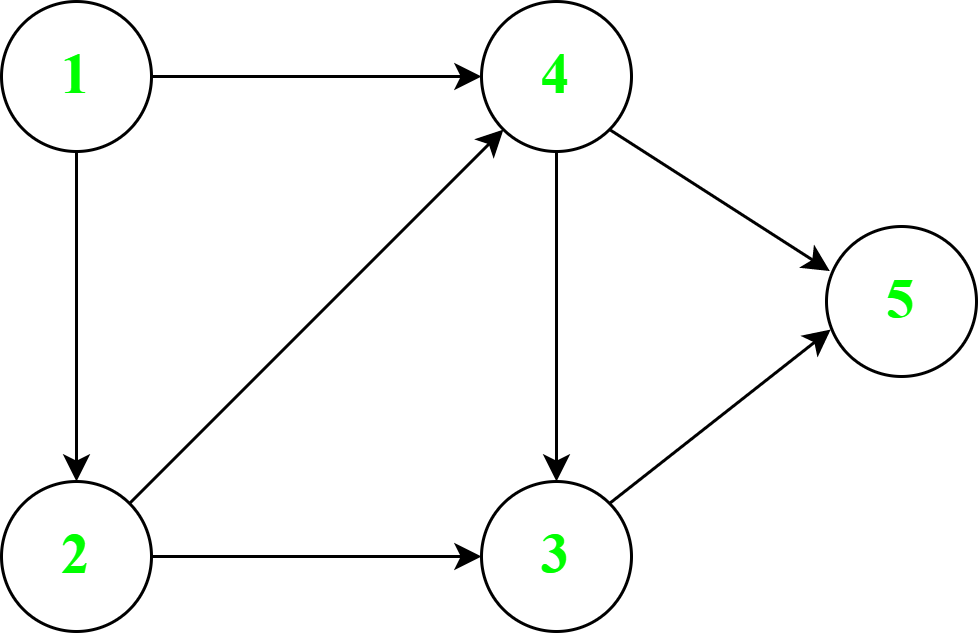

The diagram above was exported from draw.io. Its source (the exported page's mxGraphModel, read from the mxfile embedded in the PNG):
<mxGraphModel dx="1037" dy="539" grid="1" gridSize="10" guides="1" tooltips="1" connect="1" arrows="1" fold="1" page="1" pageScale="1" pageWidth="827" pageHeight="1169" math="0" shadow="0">
  <root>
    <mxCell id="0" />
    <mxCell id="1" parent="0" />
    <mxCell id="wD-X2mDBWp4qSZgYWGmr-1" value="&lt;b&gt;&lt;font color=&quot;#00ff00&quot; style=&quot;font-size: 19px;&quot;&gt;1&lt;/font&gt;&lt;/b&gt;" style="ellipse;whiteSpace=wrap;html=1;aspect=fixed;fontFamily=Times New Roman;" vertex="1" parent="1">
      <mxGeometry x="95" y="135" width="50" height="50" as="geometry" />
    </mxCell>
    <mxCell id="wD-X2mDBWp4qSZgYWGmr-2" value="&lt;font color=&quot;#00ff00&quot; style=&quot;font-size: 19px;&quot; face=&quot;Times New Roman&quot;&gt;&lt;b&gt;2&lt;/b&gt;&lt;/font&gt;" style="ellipse;whiteSpace=wrap;html=1;aspect=fixed;" vertex="1" parent="1">
      <mxGeometry x="95" y="295" width="50" height="50" as="geometry" />
    </mxCell>
    <mxCell id="wD-X2mDBWp4qSZgYWGmr-3" value="&lt;font color=&quot;#00ff00&quot; style=&quot;font-size: 19px;&quot; face=&quot;Times New Roman&quot;&gt;&lt;b&gt;4&lt;/b&gt;&lt;/font&gt;" style="ellipse;whiteSpace=wrap;html=1;aspect=fixed;" vertex="1" parent="1">
      <mxGeometry x="255" y="135" width="50" height="50" as="geometry" />
    </mxCell>
    <mxCell id="wD-X2mDBWp4qSZgYWGmr-5" value="&lt;font color=&quot;#00ff00&quot; style=&quot;font-size: 19px;&quot; face=&quot;Times New Roman&quot;&gt;&lt;b&gt;3&lt;/b&gt;&lt;/font&gt;" style="ellipse;whiteSpace=wrap;html=1;aspect=fixed;" vertex="1" parent="1">
      <mxGeometry x="255" y="295" width="50" height="50" as="geometry" />
    </mxCell>
    <mxCell id="wD-X2mDBWp4qSZgYWGmr-6" value="&lt;font color=&quot;#00ff00&quot; face=&quot;Times New Roman&quot; style=&quot;font-size: 19px;&quot;&gt;&lt;b&gt;5&lt;/b&gt;&lt;/font&gt;" style="ellipse;whiteSpace=wrap;html=1;aspect=fixed;" vertex="1" parent="1">
      <mxGeometry x="370" y="210" width="50" height="50" as="geometry" />
    </mxCell>
    <mxCell id="wD-X2mDBWp4qSZgYWGmr-8" value="" style="endArrow=classic;html=1;rounded=0;exitX=1;exitY=0.5;exitDx=0;exitDy=0;entryX=0;entryY=0.5;entryDx=0;entryDy=0;" edge="1" parent="1" source="wD-X2mDBWp4qSZgYWGmr-1" target="wD-X2mDBWp4qSZgYWGmr-3">
      <mxGeometry width="50" height="50" relative="1" as="geometry">
        <mxPoint x="400" y="330" as="sourcePoint" />
        <mxPoint x="460" y="300" as="targetPoint" />
      </mxGeometry>
    </mxCell>
    <mxCell id="wD-X2mDBWp4qSZgYWGmr-9" value="" style="endArrow=classic;html=1;rounded=0;exitX=1;exitY=1;exitDx=0;exitDy=0;entryX=0.022;entryY=0.297;entryDx=0;entryDy=0;entryPerimeter=0;" edge="1" parent="1" source="wD-X2mDBWp4qSZgYWGmr-3" target="wD-X2mDBWp4qSZgYWGmr-6">
      <mxGeometry width="50" height="50" relative="1" as="geometry">
        <mxPoint x="390" y="310" as="sourcePoint" />
        <mxPoint x="440" y="260" as="targetPoint" />
      </mxGeometry>
    </mxCell>
    <mxCell id="wD-X2mDBWp4qSZgYWGmr-10" value="" style="endArrow=classic;html=1;rounded=0;exitX=1;exitY=0;exitDx=0;exitDy=0;entryX=0.028;entryY=0.687;entryDx=0;entryDy=0;entryPerimeter=0;" edge="1" parent="1" source="wD-X2mDBWp4qSZgYWGmr-5" target="wD-X2mDBWp4qSZgYWGmr-6">
      <mxGeometry width="50" height="50" relative="1" as="geometry">
        <mxPoint x="390" y="310" as="sourcePoint" />
        <mxPoint x="380" y="260" as="targetPoint" />
      </mxGeometry>
    </mxCell>
    <mxCell id="wD-X2mDBWp4qSZgYWGmr-11" value="" style="endArrow=classic;html=1;rounded=0;exitX=0.5;exitY=1;exitDx=0;exitDy=0;entryX=0.5;entryY=0;entryDx=0;entryDy=0;" edge="1" parent="1" source="wD-X2mDBWp4qSZgYWGmr-1" target="wD-X2mDBWp4qSZgYWGmr-2">
      <mxGeometry width="50" height="50" relative="1" as="geometry">
        <mxPoint x="160" y="210" as="sourcePoint" />
        <mxPoint x="440" y="260" as="targetPoint" />
      </mxGeometry>
    </mxCell>
    <mxCell id="wD-X2mDBWp4qSZgYWGmr-12" value="" style="endArrow=classic;html=1;rounded=0;exitX=1;exitY=0;exitDx=0;exitDy=0;entryX=0;entryY=1;entryDx=0;entryDy=0;" edge="1" parent="1" source="wD-X2mDBWp4qSZgYWGmr-2" target="wD-X2mDBWp4qSZgYWGmr-3">
      <mxGeometry width="50" height="50" relative="1" as="geometry">
        <mxPoint x="390" y="310" as="sourcePoint" />
        <mxPoint x="310" y="220" as="targetPoint" />
      </mxGeometry>
    </mxCell>
    <mxCell id="wD-X2mDBWp4qSZgYWGmr-13" value="" style="endArrow=classic;html=1;rounded=0;exitX=1;exitY=0.5;exitDx=0;exitDy=0;entryX=0;entryY=0.5;entryDx=0;entryDy=0;" edge="1" parent="1" source="wD-X2mDBWp4qSZgYWGmr-2" target="wD-X2mDBWp4qSZgYWGmr-5">
      <mxGeometry width="50" height="50" relative="1" as="geometry">
        <mxPoint x="390" y="310" as="sourcePoint" />
        <mxPoint x="440" y="260" as="targetPoint" />
      </mxGeometry>
    </mxCell>
    <mxCell id="wD-X2mDBWp4qSZgYWGmr-14" value="" style="endArrow=classic;html=1;rounded=0;exitX=0.5;exitY=1;exitDx=0;exitDy=0;" edge="1" parent="1" source="wD-X2mDBWp4qSZgYWGmr-3" target="wD-X2mDBWp4qSZgYWGmr-5">
      <mxGeometry width="50" height="50" relative="1" as="geometry">
        <mxPoint x="390" y="310" as="sourcePoint" />
        <mxPoint x="440" y="260" as="targetPoint" />
      </mxGeometry>
    </mxCell>
  </root>
</mxGraphModel>